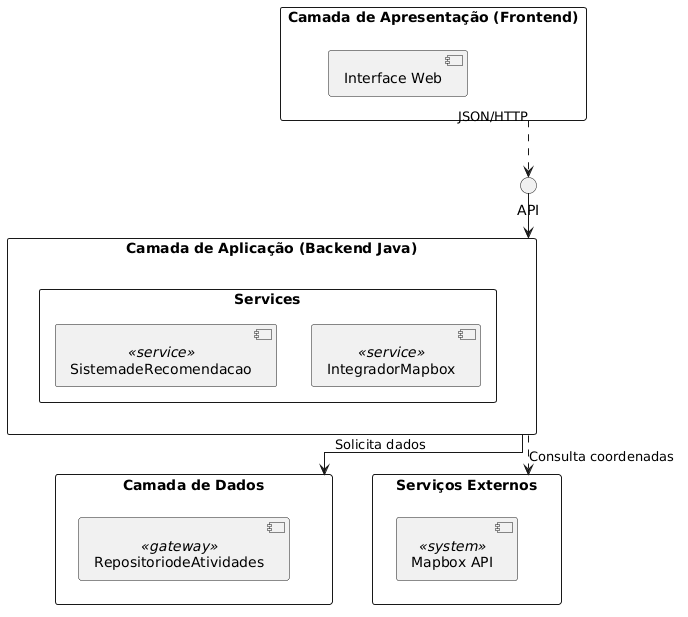

The diagram above was rendered by PlantUML. Its source (embedded in the PNG):
@startuml
skinparam packageStyle rectangle
skinparam shadowing false
skinparam linetype ortho

package "Camada de Apresentação (Frontend)" as Presentation {
    [Interface Web] as UI
}

package "Camada de Aplicação (Backend Java)" as App {
    
        package "Services" as Domain_Logic {
        [SistemadeRecomendacao] <<service>>
        [IntegradorMapbox] <<service>>

    }
}

package "Camada de Dados" as DataLayer {
    [RepositoriodeAtividades] <<gateway>>
    
}

package "Serviços Externos" as External {
    [Mapbox API] <<system>>
}

' Fluxo lógico de dependência

Presentation ..> API : JSON/HTTP
API --> App
App --> DataLayer : Solicita dados
App ..> External : Consulta coordenadas
@enduml